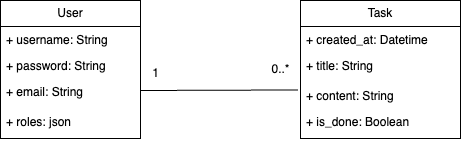

The diagram above was exported from draw.io. Its source (the exported page's mxGraphModel, read from the mxfile embedded in the PNG):
<mxGraphModel dx="780" dy="1156" grid="1" gridSize="10" guides="1" tooltips="1" connect="1" arrows="1" fold="1" page="1" pageScale="1" pageWidth="827" pageHeight="1169" math="0" shadow="0">
  <root>
    <mxCell id="WIyWlLk6GJQsqaUBKTNV-0" />
    <mxCell id="WIyWlLk6GJQsqaUBKTNV-1" parent="WIyWlLk6GJQsqaUBKTNV-0" />
    <mxCell id="zZLfaBXU_ANWHd1YKN2c-0" value="User" style="swimlane;fontStyle=0;childLayout=stackLayout;horizontal=1;startSize=26;fillColor=none;horizontalStack=0;resizeParent=1;resizeParentMax=0;resizeLast=0;collapsible=1;marginBottom=0;whiteSpace=wrap;html=1;" parent="WIyWlLk6GJQsqaUBKTNV-1" vertex="1">
      <mxGeometry x="150" y="90" width="140" height="138" as="geometry" />
    </mxCell>
    <mxCell id="zZLfaBXU_ANWHd1YKN2c-1" value="+ username: String" style="text;strokeColor=none;fillColor=none;align=left;verticalAlign=top;spacingLeft=4;spacingRight=4;overflow=hidden;rotatable=0;points=[[0,0.5],[1,0.5]];portConstraint=eastwest;whiteSpace=wrap;html=1;" parent="zZLfaBXU_ANWHd1YKN2c-0" vertex="1">
      <mxGeometry y="26" width="140" height="26" as="geometry" />
    </mxCell>
    <mxCell id="NzumP_pfrRONzA-AD_0B-6" value="+ password: String" style="text;strokeColor=none;fillColor=none;align=left;verticalAlign=top;spacingLeft=4;spacingRight=4;overflow=hidden;rotatable=0;points=[[0,0.5],[1,0.5]];portConstraint=eastwest;whiteSpace=wrap;html=1;" parent="zZLfaBXU_ANWHd1YKN2c-0" vertex="1">
      <mxGeometry y="52" width="140" height="26" as="geometry" />
    </mxCell>
    <mxCell id="zZLfaBXU_ANWHd1YKN2c-5" value="+ email: String" style="text;strokeColor=none;fillColor=none;align=left;verticalAlign=top;spacingLeft=4;spacingRight=4;overflow=hidden;rotatable=0;points=[[0,0.5],[1,0.5]];portConstraint=eastwest;whiteSpace=wrap;html=1;" parent="zZLfaBXU_ANWHd1YKN2c-0" vertex="1">
      <mxGeometry y="78" width="140" height="30" as="geometry" />
    </mxCell>
    <mxCell id="NzumP_pfrRONzA-AD_0B-7" value="+ roles: json" style="text;strokeColor=none;fillColor=none;align=left;verticalAlign=top;spacingLeft=4;spacingRight=4;overflow=hidden;rotatable=0;points=[[0,0.5],[1,0.5]];portConstraint=eastwest;whiteSpace=wrap;html=1;" parent="zZLfaBXU_ANWHd1YKN2c-0" vertex="1">
      <mxGeometry y="108" width="140" height="30" as="geometry" />
    </mxCell>
    <mxCell id="NzumP_pfrRONzA-AD_0B-0" value="Task" style="swimlane;fontStyle=0;childLayout=stackLayout;horizontal=1;startSize=26;fillColor=none;horizontalStack=0;resizeParent=1;resizeParentMax=0;resizeLast=0;collapsible=1;marginBottom=0;whiteSpace=wrap;html=1;" parent="WIyWlLk6GJQsqaUBKTNV-1" vertex="1">
      <mxGeometry x="450" y="90" width="160" height="138" as="geometry" />
    </mxCell>
    <mxCell id="NzumP_pfrRONzA-AD_0B-1" value="+ created_at: Datetime" style="text;strokeColor=none;fillColor=none;align=left;verticalAlign=top;spacingLeft=4;spacingRight=4;overflow=hidden;rotatable=0;points=[[0,0.5],[1,0.5]];portConstraint=eastwest;whiteSpace=wrap;html=1;" parent="NzumP_pfrRONzA-AD_0B-0" vertex="1">
      <mxGeometry y="26" width="160" height="26" as="geometry" />
    </mxCell>
    <mxCell id="NzumP_pfrRONzA-AD_0B-8" value="+ title: String" style="text;strokeColor=none;fillColor=none;align=left;verticalAlign=top;spacingLeft=4;spacingRight=4;overflow=hidden;rotatable=0;points=[[0,0.5],[1,0.5]];portConstraint=eastwest;whiteSpace=wrap;html=1;" parent="NzumP_pfrRONzA-AD_0B-0" vertex="1">
      <mxGeometry y="52" width="160" height="30" as="geometry" />
    </mxCell>
    <mxCell id="NzumP_pfrRONzA-AD_0B-2" value="+ content: String" style="text;strokeColor=none;fillColor=none;align=left;verticalAlign=top;spacingLeft=4;spacingRight=4;overflow=hidden;rotatable=0;points=[[0,0.5],[1,0.5]];portConstraint=eastwest;whiteSpace=wrap;html=1;" parent="NzumP_pfrRONzA-AD_0B-0" vertex="1">
      <mxGeometry y="82" width="160" height="26" as="geometry" />
    </mxCell>
    <mxCell id="NzumP_pfrRONzA-AD_0B-3" value="+ is_done: Boolean" style="text;strokeColor=none;fillColor=none;align=left;verticalAlign=top;spacingLeft=4;spacingRight=4;overflow=hidden;rotatable=0;points=[[0,0.5],[1,0.5]];portConstraint=eastwest;whiteSpace=wrap;html=1;" parent="NzumP_pfrRONzA-AD_0B-0" vertex="1">
      <mxGeometry y="108" width="160" height="30" as="geometry" />
    </mxCell>
    <mxCell id="NzumP_pfrRONzA-AD_0B-15" value="" style="endArrow=none;html=1;rounded=0;entryX=-0.015;entryY=0.287;entryDx=0;entryDy=0;endFill=0;entryPerimeter=0;" parent="WIyWlLk6GJQsqaUBKTNV-1" target="NzumP_pfrRONzA-AD_0B-2" edge="1">
      <mxGeometry width="50" height="50" relative="1" as="geometry">
        <mxPoint x="290" y="180" as="sourcePoint" />
        <mxPoint x="410" y="180" as="targetPoint" />
      </mxGeometry>
    </mxCell>
    <mxCell id="NzumP_pfrRONzA-AD_0B-16" value="0..*" style="text;html=1;align=center;verticalAlign=middle;resizable=0;points=[];autosize=1;strokeColor=none;fillColor=none;" parent="WIyWlLk6GJQsqaUBKTNV-1" vertex="1">
      <mxGeometry x="410" y="144" width="40" height="30" as="geometry" />
    </mxCell>
    <mxCell id="49mMfvdQ6dV6nADxjb3O-0" value="1" style="text;html=1;align=center;verticalAlign=middle;resizable=0;points=[];autosize=1;strokeColor=none;fillColor=none;" vertex="1" parent="WIyWlLk6GJQsqaUBKTNV-1">
      <mxGeometry x="290" y="148" width="30" height="30" as="geometry" />
    </mxCell>
  </root>
</mxGraphModel>